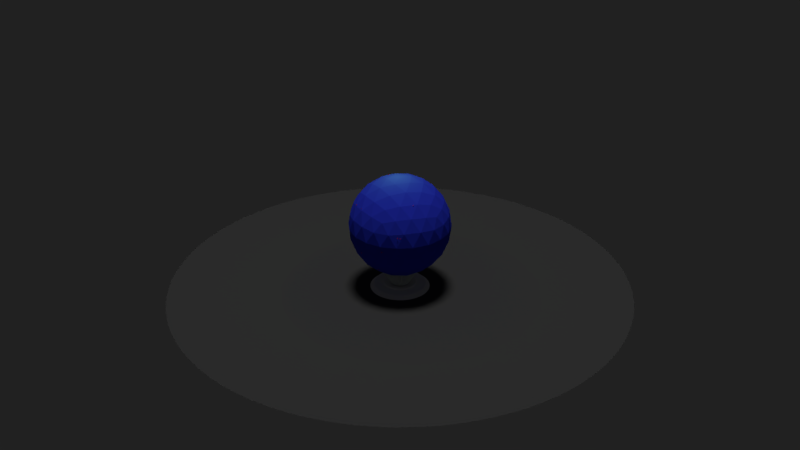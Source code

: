 # Source: 3d-Hologramm.blend  (saved by Blender 4.3.34; exported with 4.5.12 LTS)
import bpy
from mathutils import Matrix  # noqa: F401  (used for matrix-valued properties, if any)

bpy.ops.wm.read_factory_settings(use_empty=True)
scene = bpy.context.scene
scene.name = 'Scene'

# ---- collections
col_collection_1 = bpy.data.collections.new('Collection 1'); scene.collection.children.link(col_collection_1)

# ---- materials (node trees are filled in below, after node groups)
mat_material_006 = bpy.data.materials.new('Material.006')
mat_material_006.alpha_threshold = 0.0
mat_material_006.use_transparent_shadow = False
mat_material_006.diffuse_color = (0.0316, 0.05147, 0.8, 1.0)
mat_material_006.specular_color = (0.7633, 1.0, 0.1454)
mat_material_006.roughness = 0.5
mat_material_006.specular_intensity = 1.0
mat_material_003 = bpy.data.materials.new('Material.003')
mat_material_003.alpha_threshold = 0.0
mat_material_003.use_transparent_shadow = False
mat_material_003.diffuse_color = (0.06822, 0.06822, 0.06822, 1.0)
mat_material_003.roughness = 0.5
mat_drohn_1 = bpy.data.materials.new('Drohn_1')
mat_drohn_1.alpha_threshold = 0.0
mat_drohn_1.use_transparent_shadow = False
mat_drohn_1.roughness = 0.5
mat_material_001 = bpy.data.materials.new('Material.001')
mat_material_001.alpha_threshold = 0.0
mat_material_001.use_transparent_shadow = False
mat_material_001.diffuse_color = (0.1154, 0.8, 0.0, 1.0)
mat_material_001.roughness = 0.5
mat_material_002 = bpy.data.materials.new('Material.002')
mat_material_002.alpha_threshold = 0.0
mat_material_002.use_transparent_shadow = False
mat_material_002.diffuse_color = (0.6739, 0.8, 0.3894, 1.0)
mat_material_002.roughness = 0.5
mat_material_011 = bpy.data.materials.new('Material.011')
mat_material_011.alpha_threshold = 0.0
mat_material_011.use_transparent_shadow = False
mat_material_011.diffuse_color = (0.7478, 0.8, 0.7766, 1.0)
mat_material_011.roughness = 0.5
mat_material_011.specular_intensity = 1.0
mat_material_014 = bpy.data.materials.new('Material.014')
mat_material_014.alpha_threshold = 0.0
mat_material_014.use_transparent_shadow = False
mat_material_014.diffuse_color = (0.07297, 0.5678, 0.8, 1.0)
mat_material_014.roughness = 0.5
mat_red = bpy.data.materials.new('Red')
mat_red.alpha_threshold = 0.0
mat_red.use_transparent_shadow = False
mat_red.diffuse_color = (0.8, 0.01844, 0.0, 1.0)
mat_red.specular_color = (1.0, 0.01484, 0.0)
mat_red.roughness = 0.5

# ---- material node trees

# ---- world
world_world = bpy.data.worlds.new('World'); scene.world = world_world
world_world.color = (0.01549, 0.01549, 0.01549)
world_world.use_sun_shadow = False
world_world.sun_shadow_jitter_overblur = 0.0
world_world.cycles.sampling_method = 'MANUAL'

# ---- lights
light_hemi_001 = bpy.data.lights.new('Hemi.001', 'SUN')
light_hemi_001.transmission_factor = 0.0
light_hemi_001.angle = 0.1993
light_hemi_001.energy = 1.0
light_hemi_001.shadow_buffer_clip_start = 0.5
light_hemi_001.shadow_soft_size = 0.1
light_hemi_001.shadow_cascade_max_distance = 1000.0
light_spot = bpy.data.lights.new('Spot', 'SPOT')
light_spot.color = (0.4621, 1.0, 0.06848)
light_spot.transmission_factor = 0.0
light_spot.cutoff_distance = 47.0
light_spot.energy = 3000.0
light_spot.shadow_buffer_clip_start = 4.89
light_spot.shadow_soft_size = 0.02696
light_spot.shadow_maximum_resolution = 0.006
light_spot.use_absolute_resolution = True
light_spot.spot_size = 2.023
light_point = bpy.data.lights.new('Point', 'POINT')
light_point.color = (0.06622, 1.0, 0.0)
light_point.transmission_factor = 0.0
light_point.energy = 656.0
light_point.shadow_buffer_clip_start = 0.5
light_point.shadow_soft_size = 0.1
light_point.shadow_maximum_resolution = 0.006
light_point.use_absolute_resolution = True
light_point_009 = bpy.data.lights.new('Point.009', 'POINT')
light_point_009.transmission_factor = 0.0
light_point_009.energy = 100.0
light_point_009.shadow_buffer_clip_start = 0.5
light_point_009.shadow_soft_size = 0.1
light_point_009.shadow_maximum_resolution = 0.006
light_point_009.use_absolute_resolution = True

# ---- meshes
me_icosphere = bpy.data.meshes.new('Icosphere')
me_icosphere.from_pydata([(-1.14e-09, 3.409e-09, -1.066), (0.7716, -0.5606, -0.4769), (-0.2947, -0.9071, -0.4769), (-0.9538, 3.409e-09, -0.4769), (-0.2947, 0.9071, -0.4769), (0.7716, 0.5606, -0.4769), (0.2947, -0.9071, 0.4769), (-0.7716, -0.5606, 0.4769), (-0.7716, 0.5606, 0.4769), (0.2947, 0.9071, 0.4769), (0.9538, 3.409e-09, 0.4769), (-1.14e-09, 3.409e-09, 1.066), (-0.2483, -0.7641, -0.7011), (-0.1732, -0.5332, -0.9071), (-0.08275, -0.2547, -1.032), (0.2167, -0.1574, -1.032), (0.4535, -0.3295, -0.9071), (0.65, -0.4722, -0.7011), (0.5672, -0.7269, -0.5356), (0.2803, -0.8627, -0.5606), (-0.03161, -0.9215, -0.5356), (0.8666, 0.3148, -0.5356), (0.9071, 3.409e-09, -0.5606), (0.8666, -0.3148, -0.5356), (0.2167, 0.1574, -1.032), (0.4535, 0.3295, -0.9071), (0.65, 0.4722, -0.7011), (-0.8034, 3.409e-09, -0.7011), (-0.5606, 3.409e-09, -0.9071), (-0.2678, 3.409e-09, -1.032), (-0.5161, -0.7641, -0.5356), (-0.7338, -0.5332, -0.5606), (-0.8862, -0.2547, -0.5356), (-0.2483, 0.7641, -0.7011), (-0.1732, 0.5332, -0.9071), (-0.08275, 0.2547, -1.032), (-0.8862, 0.2547, -0.5356), (-0.7338, 0.5332, -0.5606), (-0.5161, 0.7641, -0.5356), (-0.03161, 0.9215, -0.5356), (0.2803, 0.8627, -0.5606), (0.5672, 0.7269, -0.5356), (1.02, -0.1574, 0.2678), (1.014, -0.3295, -1.818e-08), (0.9178, -0.4722, -0.2678), (0.9178, 0.4722, -0.2678), (1.014, 0.3295, 1.918e-08), (1.02, 0.1574, 0.2678), (0.1655, -1.019, 0.2678), (-1.14e-09, -1.066, -1.818e-08), (-0.1655, -1.019, -0.2678), (0.7327, -0.7269, -0.2678), (0.6268, -0.8627, 1.918e-08), (0.4649, -0.9215, 0.2678), (-0.9178, -0.4722, 0.2678), (-1.014, -0.3295, -1.818e-08), (-1.02, -0.1574, -0.2678), (-0.4649, -0.9215, -0.2678), (-0.6268, -0.8627, 1.918e-08), (-0.7327, -0.7269, 0.2678), (-0.7327, 0.7269, 0.2678), (-0.6268, 0.8627, -1.818e-08), (-0.4649, 0.9215, -0.2678), (-1.02, 0.1574, -0.2678), (-1.014, 0.3295, 1.918e-08), (-0.9178, 0.4722, 0.2678), (0.4649, 0.9215, 0.2678), (0.6268, 0.8627, -1.818e-08), (0.7327, 0.7269, -0.2678), (-0.1655, 1.019, -0.2678), (-1.14e-09, 1.066, 1.918e-08), (0.1655, 1.019, 0.2678), (0.8862, -0.2547, 0.5356), (0.7338, -0.5332, 0.5606), (0.5161, -0.7641, 0.5356), (0.03161, -0.9215, 0.5356), (-0.2803, -0.8627, 0.5606), (-0.5672, -0.7269, 0.5356), (-0.8666, -0.3148, 0.5356), (-0.9071, 3.409e-09, 0.5606), (-0.8666, 0.3148, 0.5356), (-0.5672, 0.7269, 0.5356), (-0.2803, 0.8627, 0.5606), (0.03161, 0.9215, 0.5356), (0.5161, 0.7641, 0.5356), (0.7338, 0.5332, 0.5606), (0.8862, 0.2547, 0.5356), (0.08275, -0.2547, 1.032), (0.1732, -0.5332, 0.9071), (0.2483, -0.7641, 0.7011), (0.8034, 3.409e-09, 0.7011), (0.5606, 3.409e-09, 0.9071), (0.2678, 3.409e-09, 1.032), (-0.2167, -0.1574, 1.032), (-0.4535, -0.3295, 0.9071), (-0.65, -0.4722, 0.7011), (-0.2167, 0.1574, 1.032), (-0.4535, 0.3295, 0.9071), (-0.65, 0.4722, 0.7011), (0.08275, 0.2547, 1.032), (0.1732, 0.5332, 0.9071), (0.2483, 0.7641, 0.7011), (0.3858, 0.2803, 0.9538), (0.6805, 0.2803, 0.7716), (0.4769, 0.5606, 0.7716), (-0.1474, 0.4535, 0.9538), (-0.05629, 0.7338, 0.7716), (-0.3858, 0.6268, 0.7716), (-0.4769, 3.409e-09, 0.9538), (-0.7153, 0.1732, 0.7716), (-0.7153, -0.1732, 0.7716), (-0.1474, -0.4535, 0.9538), (-0.3858, -0.6268, 0.7716), (-0.05629, -0.7338, 0.7716), (0.3858, -0.2803, 0.9538), (0.4769, -0.5606, 0.7716), (0.6805, -0.2803, 0.7716), (0.919, 0.4535, 0.2947), (0.8627, 0.6268, 4.988e-10), (0.7153, 0.7338, 0.2947), (-0.1474, 1.014, 0.2947), (-0.3295, 1.014, -5.241e-07), (-0.4769, 0.9071, 0.2947), (-1.01, 0.1732, 0.2947), (-1.066, -3.813e-07, 6.65e-07), (-1.01, -0.1732, 0.2947), (-0.4769, -0.9071, 0.2947), (-0.3295, -1.014, -8.389e-07), (-0.1474, -1.014, 0.2947), (0.7153, -0.7338, 0.2947), (0.8627, -0.6268, -2.028e-06), (0.919, -0.4535, 0.2947), (0.3295, 1.014, 4.988e-10), (0.4769, 0.9071, -0.2947), (0.1474, 1.014, -0.2947), (-0.8627, 0.6268, 4.988e-10), (-0.7153, 0.7338, -0.2947), (-0.919, 0.4535, -0.2947), (-0.8627, -0.6268, 4.989e-10), (-0.919, -0.4535, -0.2947), (-0.7153, -0.7338, -0.2947), (0.3295, -1.014, 4.989e-10), (0.1474, -1.014, -0.2947), (0.4769, -0.9071, -0.2947), (1.066, 3.409e-09, 4.988e-10), (1.01, -0.1732, -0.2947), (1.01, 0.1732, -0.2947), (0.3858, 0.6268, -0.7716), (0.1474, 0.4535, -0.9538), (0.05629, 0.7338, -0.7716), (-0.4769, 0.5606, -0.7716), (-0.3858, 0.2803, -0.9538), (-0.6805, 0.2803, -0.7716), (-0.6805, -0.2803, -0.7716), (-0.3858, -0.2803, -0.9538), (-0.4769, -0.5606, -0.7716), (0.7153, 0.1732, -0.7716), (0.7153, -0.1732, -0.7716), (0.4769, -7.835e-07, -0.9538), (0.05629, -0.7338, -0.7716), (0.1474, -0.4535, -0.9538), (0.3858, -0.6268, -0.7716)], [], [(0, 14, 15), (1, 23, 17), (0, 29, 14), (0, 35, 29), (0, 24, 35), (1, 44, 23), (2, 50, 20), (3, 56, 32), (4, 62, 38), (5, 68, 41), (1, 51, 44), (2, 57, 50), (3, 63, 56), (4, 69, 62), (5, 45, 68), (6, 89, 74), (7, 95, 77), (8, 98, 80), (9, 101, 83), (10, 90, 86), (92, 11, 99), (91, 92, 102), (90, 91, 103), (92, 99, 102), (102, 99, 100), (91, 102, 103), (103, 102, 104), (102, 100, 104), (104, 100, 101), (90, 103, 86), (86, 103, 85), (103, 104, 85), (85, 104, 84), (104, 101, 84), (84, 101, 9), (99, 11, 96), (100, 99, 105), (101, 100, 106), (99, 96, 105), (105, 96, 97), (100, 105, 106), (106, 105, 107), (105, 97, 107), (107, 97, 98), (101, 106, 83), (83, 106, 82), (106, 107, 82), (82, 107, 81), (107, 98, 81), (81, 98, 8), (96, 11, 93), (97, 96, 108), (98, 97, 109), (96, 93, 108), (108, 93, 94), (97, 108, 109), (109, 108, 110), (108, 94, 110), (110, 94, 95), (98, 109, 80), (80, 109, 79), (109, 110, 79), (79, 110, 78), (110, 95, 78), (78, 95, 7), (93, 11, 87), (94, 93, 111), (95, 94, 112), (93, 87, 111), (111, 87, 88), (94, 111, 112), (112, 111, 113), (111, 88, 113), (113, 88, 89), (95, 112, 77), (77, 112, 76), (112, 113, 76), (76, 113, 75), (113, 89, 75), (75, 89, 6), (87, 11, 92), (88, 87, 114), (89, 88, 115), (87, 92, 114), (114, 92, 91), (88, 114, 115), (115, 114, 116), (114, 91, 116), (116, 91, 90), (89, 115, 74), (74, 115, 73), (115, 116, 73), (73, 116, 72), (116, 90, 72), (72, 90, 10), (47, 10, 86), (46, 47, 117), (45, 46, 118), (47, 86, 117), (117, 86, 85), (46, 117, 118), (118, 117, 119), (117, 85, 119), (119, 85, 84), (45, 118, 68), (68, 118, 67), (118, 119, 67), (67, 119, 66), (119, 84, 66), (66, 84, 9), (71, 9, 83), (70, 71, 120), (69, 70, 121), (71, 83, 120), (120, 83, 82), (70, 120, 121), (121, 120, 122), (120, 82, 122), (122, 82, 81), (69, 121, 62), (62, 121, 61), (121, 122, 61), (61, 122, 60), (122, 81, 60), (60, 81, 8), (65, 8, 80), (64, 65, 123), (63, 64, 124), (65, 80, 123), (123, 80, 79), (64, 123, 124), (124, 123, 125), (123, 79, 125), (125, 79, 78), (63, 124, 56), (56, 124, 55), (124, 125, 55), (55, 125, 54), (125, 78, 54), (54, 78, 7), (59, 7, 77), (58, 59, 126), (57, 58, 127), (59, 77, 126), (126, 77, 76), (58, 126, 127), (127, 126, 128), (126, 76, 128), (128, 76, 75), (57, 127, 50), (50, 127, 49), (127, 128, 49), (49, 128, 48), (128, 75, 48), (48, 75, 6), (53, 6, 74), (52, 53, 129), (51, 52, 130), (53, 74, 129), (129, 74, 73), (52, 129, 130), (130, 129, 131), (129, 73, 131), (131, 73, 72), (51, 130, 44), (44, 130, 43), (130, 131, 43), (43, 131, 42), (131, 72, 42), (42, 72, 10), (66, 9, 71), (67, 66, 132), (68, 67, 133), (66, 71, 132), (132, 71, 70), (67, 132, 133), (133, 132, 134), (132, 70, 134), (134, 70, 69), (68, 133, 41), (41, 133, 40), (133, 134, 40), (40, 134, 39), (134, 69, 39), (39, 69, 4), (60, 8, 65), (61, 60, 135), (62, 61, 136), (60, 65, 135), (135, 65, 64), (61, 135, 136), (136, 135, 137), (135, 64, 137), (137, 64, 63), (62, 136, 38), (38, 136, 37), (136, 137, 37), (37, 137, 36), (137, 63, 36), (36, 63, 3), (54, 7, 59), (55, 54, 138), (56, 55, 139), (54, 59, 138), (138, 59, 58), (55, 138, 139), (139, 138, 140), (138, 58, 140), (140, 58, 57), (56, 139, 32), (32, 139, 31), (139, 140, 31), (31, 140, 30), (140, 57, 30), (30, 57, 2), (48, 6, 53), (49, 48, 141), (50, 49, 142), (48, 53, 141), (141, 53, 52), (49, 141, 142), (142, 141, 143), (141, 52, 143), (143, 52, 51), (50, 142, 20), (20, 142, 19), (142, 143, 19), (19, 143, 18), (143, 51, 18), (18, 51, 1), (42, 10, 47), (43, 42, 144), (44, 43, 145), (42, 47, 144), (144, 47, 46), (43, 144, 145), (145, 144, 146), (144, 46, 146), (146, 46, 45), (44, 145, 23), (23, 145, 22), (145, 146, 22), (22, 146, 21), (146, 45, 21), (21, 45, 5), (26, 5, 41), (25, 26, 147), (24, 25, 148), (26, 41, 147), (147, 41, 40), (25, 147, 148), (148, 147, 149), (147, 40, 149), (149, 40, 39), (24, 148, 35), (35, 148, 34), (148, 149, 34), (34, 149, 33), (149, 39, 33), (33, 39, 4), (33, 4, 38), (34, 33, 150), (35, 34, 151), (33, 38, 150), (150, 38, 37), (34, 150, 151), (151, 150, 152), (150, 37, 152), (152, 37, 36), (35, 151, 29), (29, 151, 28), (151, 152, 28), (28, 152, 27), (152, 36, 27), (27, 36, 3), (27, 3, 32), (28, 27, 153), (29, 28, 154), (27, 32, 153), (153, 32, 31), (28, 153, 154), (154, 153, 155), (153, 31, 155), (155, 31, 30), (29, 154, 14), (14, 154, 13), (154, 155, 13), (13, 155, 12), (155, 30, 12), (12, 30, 2), (21, 5, 26), (22, 21, 156), (23, 22, 157), (21, 26, 156), (156, 26, 25), (22, 156, 157), (157, 156, 158), (156, 25, 158), (158, 25, 24), (23, 157, 17), (17, 157, 16), (157, 158, 16), (16, 158, 15), (158, 24, 15), (15, 24, 0), (12, 2, 20), (13, 12, 159), (14, 13, 160), (12, 20, 159), (159, 20, 19), (13, 159, 160), (160, 159, 161), (159, 19, 161), (161, 19, 18), (14, 160, 15), (15, 160, 16), (160, 161, 16), (16, 161, 17), (161, 18, 17), (17, 18, 1)])
me_icosphere.materials.append(mat_material_006)
me_icosphere.use_remesh_preserve_volume = False
me_icosphere.use_remesh_preserve_attributes = False
me_icosphere.use_mirror_vertex_groups = False
me_icosphere.update()
me_plane = bpy.data.meshes.new('Plane')
me_plane.from_pydata([(4.734e-05, 64.6, 0.0), (-3.17, 64.52, 0.0), (-6.332, 64.29, 0.0), (-9.479, 63.9, 0.0), (-12.6, 63.36, 0.0), (-15.7, 62.66, 0.0), (-18.75, 61.82, 0.0), (-21.76, 60.82, 0.0), (-24.72, 59.68, 0.0), (-27.62, 58.4, 0.0), (-30.45, 56.97, 0.0), (-33.21, 55.41, 0.0), (-35.89, 53.71, 0.0), (-38.48, 51.89, 0.0), (-40.98, 49.94, 0.0), (-43.38, 47.87, 0.0), (-45.68, 45.68, 0.0), (-47.87, 43.38, 0.0), (-49.94, 40.98, 0.0), (-51.89, 38.48, 0.0), (-53.71, 35.89, 0.0), (-55.41, 33.21, 0.0), (-56.97, 30.45, 0.0), (-58.4, 27.62, 0.0), (-59.68, 24.72, 0.0), (-60.82, 21.76, 0.0), (-61.82, 18.75, 0.0), (-62.66, 15.7, 0.0), (-63.36, 12.6, 0.0), (-63.9, 9.479, 0.0), (-64.29, 6.332, 0.0), (-64.52, 3.17, 0.0), (-64.6, 4.614e-07, 0.0), (-64.52, -3.17, 0.0), (-64.29, -6.332, 0.0), (-63.9, -9.479, 0.0), (-63.36, -12.6, 0.0), (-62.66, -15.7, 0.0), (-61.82, -18.75, 0.0), (-60.82, -21.76, 0.0), (-59.68, -24.72, 0.0), (-58.4, -27.62, 0.0), (-56.97, -30.45, 0.0), (-55.41, -33.21, 0.0), (-53.71, -35.89, 0.0), (-51.89, -38.48, 0.0), (-49.94, -40.98, 0.0), (-47.87, -43.38, 0.0), (-45.68, -45.68, 0.0), (-43.38, -47.87, 0.0), (-40.98, -49.94, 0.0), (-38.48, -51.89, 0.0), (-35.89, -53.71, 0.0), (-33.21, -55.41, 0.0), (-30.45, -56.97, 0.0), (-27.62, -58.4, 0.0), (-24.72, -59.68, 0.0), (-21.76, -60.82, 0.0), (-18.75, -61.82, 0.0), (-15.7, -62.66, 0.0), (-12.6, -63.36, 0.0), (-9.479, -63.9, 0.0), (-6.332, -64.29, 0.0), (-3.17, -64.52, 0.0), (-7.023e-05, -64.6, 0.0), (3.17, -64.52, 0.0), (6.332, -64.29, 0.0), (9.479, -63.9, 0.0), (12.6, -63.36, 0.0), (15.7, -62.66, 0.0), (18.75, -61.82, 0.0), (21.76, -60.82, 0.0), (24.72, -59.68, 0.0), (27.62, -58.4, 0.0), (30.45, -56.97, 0.0), (33.21, -55.41, 0.0), (35.89, -53.71, 0.0), (38.48, -51.89, 0.0), (40.98, -49.94, 0.0), (43.38, -47.87, 0.0), (45.68, -45.68, 0.0), (47.87, -43.38, 0.0), (49.94, -40.98, 0.0), (51.89, -38.48, 0.0), (53.71, -35.89, 0.0), (55.41, -33.21, 0.0), (56.97, -30.45, 0.0), (58.4, -27.62, 0.0), (59.68, -24.72, 0.0), (60.82, -21.76, 0.0), (61.82, -18.75, 0.0), (62.66, -15.7, 0.0), (63.36, -12.6, 0.0), (63.9, -9.479, 0.0), (64.29, -6.332, 0.0), (64.52, -3.17, 0.0), (64.6, -6.525e-05, 0.0), (64.52, 3.17, 0.0), (64.29, 6.332, 0.0), (63.9, 9.479, 0.0), (63.36, 12.6, 0.0), (62.66, 15.7, 0.0), (61.82, 18.75, 0.0), (60.82, 21.76, 0.0), (59.68, 24.72, 0.0), (58.4, 27.62, 0.0), (56.97, 30.45, 0.0), (55.41, 33.21, 0.0), (53.71, 35.89, 0.0), (51.89, 38.48, 0.0), (49.94, 40.98, 0.0), (47.87, 43.38, 0.0), (45.68, 45.68, 0.0), (43.38, 47.87, 0.0), (40.98, 49.94, 0.0), (38.48, 51.89, 0.0), (35.89, 53.71, 0.0), (33.21, 55.41, 0.0), (30.45, 56.97, 0.0), (27.62, 58.4, 0.0), (24.72, 59.68, 0.0), (21.76, 60.82, 0.0), (18.75, 61.82, 0.0), (15.7, 62.66, 0.0), (12.6, 63.36, 0.0), (9.479, 63.9, 0.0), (6.332, 64.29, 0.0), (3.17, 64.52, 0.0), (-5.346e-06, -3.546e-06, 0.0)], [], [(66, 67, 128), (15, 16, 128), (118, 119, 128), (67, 68, 128), (16, 17, 128), (119, 120, 128), (68, 69, 128), (17, 18, 128), (120, 121, 128), (69, 70, 128), (18, 19, 128), (121, 122, 128), (70, 71, 128), (19, 20, 128), (122, 123, 128), (71, 72, 128), (20, 21, 128), (123, 124, 128), (72, 73, 128), (21, 22, 128), (124, 125, 128), (73, 74, 128), (22, 23, 128), (125, 126, 128), (74, 75, 128), (23, 24, 128), (126, 127, 128), (75, 76, 128), (24, 25, 128), (127, 0, 128), (76, 77, 128), (25, 26, 128), (77, 78, 128), (26, 27, 128), (78, 79, 128), (27, 28, 128), (79, 80, 128), (28, 29, 128), (80, 81, 128), (29, 30, 128), (81, 82, 128), (30, 31, 128), (82, 83, 128), (31, 32, 128), (83, 84, 128), (32, 33, 128), (84, 85, 128), (33, 34, 128), (85, 86, 128), (34, 35, 128), (86, 87, 128), (35, 36, 128), (87, 88, 128), (36, 37, 128), (88, 89, 128), (37, 38, 128), (89, 90, 128), (38, 39, 128), (90, 91, 128), (39, 40, 128), (91, 92, 128), (40, 41, 128), (92, 93, 128), (41, 42, 128), (93, 94, 128), (42, 43, 128), (94, 95, 128), (43, 44, 128), (95, 96, 128), (44, 45, 128), (96, 97, 128), (45, 46, 128), (97, 98, 128), (46, 47, 128), (98, 99, 128), (47, 48, 128), (99, 100, 128), (48, 49, 128), (100, 101, 128), (49, 50, 128), (101, 102, 128), (50, 51, 128), (102, 103, 128), (51, 52, 128), (0, 1, 128), (103, 104, 128), (52, 53, 128), (1, 2, 128), (104, 105, 128), (53, 54, 128), (2, 3, 128), (105, 106, 128), (54, 55, 128), (3, 4, 128), (106, 107, 128), (55, 56, 128), (4, 5, 128), (107, 108, 128), (56, 57, 128), (5, 6, 128), (108, 109, 128), (57, 58, 128), (6, 7, 128), (109, 110, 128), (58, 59, 128), (7, 8, 128), (110, 111, 128), (59, 60, 128), (8, 9, 128), (111, 112, 128), (60, 61, 128), (9, 10, 128), (112, 113, 128), (61, 62, 128), (10, 11, 128), (113, 114, 128), (62, 63, 128), (11, 12, 128), (114, 115, 128), (63, 64, 128), (12, 13, 128), (115, 116, 128), (64, 65, 128), (13, 14, 128), (116, 117, 128), (65, 66, 128), (14, 15, 128), (117, 118, 128)])
me_plane.materials.append(mat_material_003)
me_plane.use_remesh_preserve_volume = False
me_plane.use_remesh_preserve_attributes = False
me_plane.use_mirror_vertex_groups = False
me_plane.update()
me_circle_024 = bpy.data.meshes.new('Circle.024')
me_circle_024.from_pydata([(-4.723e-08, 8.407, 0.02541), (-2.176, 8.121, 0.02541), (-4.203, 7.281, 0.02541), (-5.945, 5.945, 0.02541), (-7.281, 4.203, 0.02541), (-8.121, 2.176, 0.02541), (-8.407, 1.542e-06, 0.02541), (-8.121, -2.176, 0.02541), (-7.281, -4.203, 0.02541), (-5.945, -5.945, 0.02541), (-4.203, -7.281, 0.02541), (-2.176, -8.121, 0.02541), (-3.321e-06, -8.407, 0.02541), (2.176, -8.121, 0.02541), (4.203, -7.281, 0.02541), (5.945, -5.945, 0.02541), (7.281, -4.203, 0.02541), (8.121, -2.176, 0.02541), (8.407, -3.002e-06, 0.02541), (8.121, 2.176, 0.02541), (7.281, 4.203, 0.02541), (5.945, 5.945, 0.02541), (4.203, 7.281, 0.02541), (2.176, 8.121, 0.02541), (-1.403e-07, 7.317, 0.9622), (-1.894, 7.067, 0.9622), (-3.658, 6.336, 0.9622), (-5.174, 5.174, 0.9622), (-6.336, 3.658, 0.9622), (-7.067, 1.894, 0.9622), (-7.317, 1.29e-06, 0.9622), (-7.067, -1.894, 0.9622), (-6.336, -3.658, 0.9622), (-5.174, -5.174, 0.9622), (-3.658, -6.336, 0.9622), (-1.894, -7.067, 0.9622), (-2.99e-06, -7.317, 0.9622), (1.894, -7.067, 0.9622), (3.658, -6.336, 0.9622), (5.174, -5.174, 0.9622), (6.336, -3.658, 0.9622), (7.067, -1.894, 0.9622), (7.317, -2.664e-06, 0.9622), (7.067, 1.894, 0.9622), (6.336, 3.658, 0.9622), (5.174, 5.174, 0.9622), (3.658, 6.336, 0.9622), (1.894, 7.067, 0.9622), (-1.334e-07, 4.199, 0.9622), (-1.087, 4.056, 0.9622), (-2.099, 3.636, 0.9622), (-2.969, 2.969, 0.9622), (-3.636, 2.099, 0.9622), (-4.056, 1.087, 0.9622), (-4.199, 7.15e-07, 0.9622), (-4.056, -1.087, 0.9622), (-3.636, -2.099, 0.9622), (-2.969, -2.969, 0.9622), (-2.099, -3.636, 0.9622), (-1.087, -4.056, 0.9622), (-1.769e-06, -4.199, 0.9622), (1.087, -4.056, 0.9622), (2.099, -3.636, 0.9622), (2.969, -2.969, 0.9622), (3.636, -2.099, 0.9622), (4.056, -1.087, 0.9622), (4.199, -1.554e-06, 0.9622), (4.056, 1.087, 0.9622), (3.636, 2.099, 0.9622), (2.969, 2.969, 0.9622), (2.099, 3.636, 0.9622), (1.087, 4.056, 0.9622), (-9.691e-08, 4.854, 1.5), (-1.256, 4.689, 1.5), (-2.427, 4.204, 1.5), (-3.432, 3.432, 1.5), (-4.204, 2.427, 1.5), (-4.689, 1.256, 1.5), (-4.854, 8.358e-07, 1.5), (-4.689, -1.256, 1.5), (-4.204, -2.427, 1.5), (-3.432, -3.432, 1.5), (-2.427, -4.204, 1.5), (-1.256, -4.689, 1.5), (-1.987e-06, -4.854, 1.5), (1.256, -4.689, 1.5), (2.427, -4.204, 1.5), (3.432, -3.432, 1.5), (4.204, -2.427, 1.5), (4.689, -1.256, 1.5), (4.854, -1.787e-06, 1.5), (4.689, 1.256, 1.5), (4.204, 2.427, 1.5), (3.432, 3.432, 1.5), (2.427, 4.204, 1.5), (1.256, 4.689, 1.5), (-1.457e-07, 4.283, 1.5), (-1.108, 4.137, 1.5), (-2.141, 3.709, 1.5), (-3.028, 3.028, 1.5), (-3.709, 2.141, 1.5), (-4.137, 1.108, 1.5), (-4.283, 7.141e-07, 1.5), (-4.137, -1.108, 1.5), (-3.709, -2.141, 1.5), (-3.028, -3.028, 1.5), (-2.141, -3.709, 1.5), (-1.108, -4.137, 1.5), (-1.813e-06, -4.283, 1.5), (1.108, -4.137, 1.5), (2.141, -3.709, 1.5), (3.028, -3.028, 1.5), (3.709, -2.141, 1.5), (4.137, -1.108, 1.5), (4.283, -1.6e-06, 1.5), (4.137, 1.108, 1.5), (3.709, 2.141, 1.5), (3.028, 3.028, 1.5), (2.141, 3.709, 1.5), (1.108, 4.137, 1.5), (-2.177e-07, 2.634, 1.01), (-0.6818, 2.545, 1.01), (-1.317, 2.281, 1.01), (-1.863, 1.863, 1.01), (-2.281, 1.317, 1.01), (-2.545, 0.6818, 1.01), (-2.634, 3.322e-07, 1.01), (-2.545, -0.6818, 1.01), (-2.281, -1.317, 1.01), (-1.863, -1.863, 1.01), (-1.317, -2.281, 1.01), (-0.6818, -2.545, 1.01), (-1.244e-06, -2.634, 1.01), (0.6818, -2.545, 1.01), (1.317, -2.281, 1.01), (1.863, -1.863, 1.01), (2.281, -1.317, 1.01), (2.545, -0.6818, 1.01), (2.634, -1.091e-06, 1.01), (2.545, 0.6818, 1.01), (2.281, 1.317, 1.01), (1.863, 1.863, 1.01), (1.317, 2.281, 1.01), (0.6818, 2.545, 1.01), (2.384e-07, 2.384e-07, 1.01), (-3.745, 6.487, 0.8124), (-5.297, 5.297, 0.8124), (7.236, -1.939, 0.8124), (7.491, -2.718e-06, 0.8124), (-3.745, -6.487, 0.8124), (-1.939, -7.236, 0.8124), (-6.487, 3.745, 0.8124), (7.236, 1.939, 0.8124), (-3.043e-06, -7.491, 0.8124), (-7.236, 1.939, 0.8124), (6.487, 3.745, 0.8124), (1.939, -7.236, 0.8124), (-7.491, 1.33e-06, 0.8124), (5.297, 5.297, 0.8124), (3.745, -6.487, 0.8124), (-7.236, -1.939, 0.8124), (3.745, 6.487, 0.8124), (5.297, -5.297, 0.8124), (-6.487, -3.745, 0.8124), (1.939, 7.236, 0.8124), (-1.254e-07, 7.491, 0.8124), (-1.939, 7.236, 0.8124), (6.487, -3.745, 0.8124), (-5.297, -5.297, 0.8124), (-1.397e-07, 7.032, 0.9622), (-1.82, 6.793, 0.9622), (4.973, -4.973, 0.9622), (6.09, -3.516, 0.9622), (-6.09, -3.516, 0.9622), (-4.973, -4.973, 0.9622), (1.82, 6.793, 0.9622), (-3.516, 6.09, 0.9622), (6.793, -1.82, 0.9622), (-3.516, -6.09, 0.9622), (-4.973, 4.973, 0.9622), (7.032, -2.563e-06, 0.9622), (-1.82, -6.793, 0.9622), (-6.09, 3.516, 0.9622), (6.793, 1.82, 0.9622), (-2.878e-06, -7.032, 0.9622), (-6.793, 1.82, 0.9622), (6.09, 3.516, 0.9622), (1.82, -6.793, 0.9622), (-7.032, 1.238e-06, 0.9622), (4.973, 4.973, 0.9622), (3.516, -6.09, 0.9622), (-6.793, -1.82, 0.9622), (3.516, 6.09, 0.9622)], [], [(145, 146, 27, 26), (147, 148, 42, 41), (149, 150, 35, 34), (146, 151, 28, 27), (148, 152, 43, 42), (150, 153, 36, 35), (151, 154, 29, 28), (152, 155, 44, 43), (153, 156, 37, 36), (154, 157, 30, 29), (155, 158, 45, 44), (156, 159, 38, 37), (157, 160, 31, 30), (158, 161, 46, 45), (159, 162, 39, 38), (160, 163, 32, 31), (161, 164, 47, 46), (165, 166, 25, 24), (162, 167, 40, 39), (163, 168, 33, 32), (164, 165, 24, 47), (166, 145, 26, 25), (167, 147, 41, 40), (168, 149, 34, 33), (169, 170, 49, 48), (171, 172, 64, 63), (173, 174, 57, 56), (175, 169, 48, 71), (170, 176, 50, 49), (172, 177, 65, 64), (174, 178, 58, 57), (176, 179, 51, 50), (177, 180, 66, 65), (178, 181, 59, 58), (179, 182, 52, 51), (180, 183, 67, 66), (181, 184, 60, 59), (182, 185, 53, 52), (183, 186, 68, 67), (184, 187, 61, 60), (185, 188, 54, 53), (186, 189, 69, 68), (187, 190, 62, 61), (188, 191, 55, 54), (189, 192, 70, 69), (190, 171, 63, 62), (191, 173, 56, 55), (192, 175, 71, 70), (52, 53, 77, 76), (67, 68, 92, 91), (60, 61, 85, 84), (53, 54, 78, 77), (68, 69, 93, 92), (61, 62, 86, 85), (54, 55, 79, 78), (69, 70, 94, 93), (62, 63, 87, 86), (55, 56, 80, 79), (70, 71, 95, 94), (48, 49, 73, 72), (63, 64, 88, 87), (56, 57, 81, 80), (71, 48, 72, 95), (49, 50, 74, 73), (64, 65, 89, 88), (57, 58, 82, 81), (50, 51, 75, 74), (65, 66, 90, 89), (58, 59, 83, 82), (51, 52, 76, 75), (66, 67, 91, 90), (59, 60, 84, 83), (87, 88, 112, 111), (80, 81, 105, 104), (95, 72, 96, 119), (73, 74, 98, 97), (88, 89, 113, 112), (81, 82, 106, 105), (74, 75, 99, 98), (89, 90, 114, 113), (82, 83, 107, 106), (75, 76, 100, 99), (90, 91, 115, 114), (83, 84, 108, 107), (76, 77, 101, 100), (91, 92, 116, 115), (84, 85, 109, 108), (77, 78, 102, 101), (92, 93, 117, 116), (85, 86, 110, 109), (78, 79, 103, 102), (93, 94, 118, 117), (86, 87, 111, 110), (79, 80, 104, 103), (94, 95, 119, 118), (72, 73, 97, 96), (100, 101, 125, 124), (115, 116, 140, 139), (108, 109, 133, 132), (101, 102, 126, 125), (116, 117, 141, 140), (109, 110, 134, 133), (102, 103, 127, 126), (117, 118, 142, 141), (110, 111, 135, 134), (103, 104, 128, 127), (118, 119, 143, 142), (96, 97, 121, 120), (111, 112, 136, 135), (104, 105, 129, 128), (119, 96, 120, 143), (97, 98, 122, 121), (112, 113, 137, 136), (105, 106, 130, 129), (98, 99, 123, 122), (113, 114, 138, 137), (106, 107, 131, 130), (99, 100, 124, 123), (114, 115, 139, 138), (107, 108, 132, 131), (123, 124, 144), (138, 139, 144), (131, 132, 144), (124, 125, 144), (139, 140, 144), (132, 133, 144), (125, 126, 144), (140, 141, 144), (133, 134, 144), (126, 127, 144), (141, 142, 144), (134, 135, 144), (127, 128, 144), (142, 143, 144), (120, 121, 144), (135, 136, 144), (128, 129, 144), (143, 120, 144), (121, 122, 144), (136, 137, 144), (129, 130, 144), (122, 123, 144), (137, 138, 144), (130, 131, 144), (46, 47, 175, 192), (31, 32, 173, 191), (38, 39, 171, 190), (45, 46, 192, 189), (30, 31, 191, 188), (37, 38, 190, 187), (44, 45, 189, 186), (29, 30, 188, 185), (36, 37, 187, 184), (43, 44, 186, 183), (28, 29, 185, 182), (35, 36, 184, 181), (42, 43, 183, 180), (27, 28, 182, 179), (34, 35, 181, 178), (41, 42, 180, 177), (26, 27, 179, 176), (33, 34, 178, 174), (40, 41, 177, 172), (25, 26, 176, 170), (47, 24, 169, 175), (32, 33, 174, 173), (39, 40, 172, 171), (24, 25, 170, 169), (9, 10, 149, 168), (16, 17, 147, 167), (1, 2, 145, 166), (23, 0, 165, 164), (8, 9, 168, 163), (15, 16, 167, 162), (0, 1, 166, 165), (22, 23, 164, 161), (7, 8, 163, 160), (14, 15, 162, 159), (21, 22, 161, 158), (6, 7, 160, 157), (13, 14, 159, 156), (20, 21, 158, 155), (5, 6, 157, 154), (12, 13, 156, 153), (19, 20, 155, 152), (4, 5, 154, 151), (11, 12, 153, 150), (18, 19, 152, 148), (3, 4, 151, 146), (10, 11, 150, 149), (17, 18, 148, 147), (2, 3, 146, 145)])
me_circle_024.polygons.foreach_set('use_smooth', [True] * 192)
_k = set([(24, 25), (24, 47), (25, 26), (26, 27), (27, 28), (28, 29), (29, 30), (30, 31), (31, 32), (32, 33), (33, 34), (34, 35), (35, 36), (36, 37), (37, 38), (38, 39), (39, 40), (40, 41), (41, 42), (42, 43), (43, 44), (44, 45), (45, 46), (46, 47), (48, 49), (48, 71), (49, 50), (50, 51), (51, 52), (52, 53), (53, 54), (54, 55), (55, 56), (56, 57), (57, 58), (58, 59), (59, 60), (60, 61), (61, 62), (62, 63), (63, 64), (64, 65), (65, 66), (66, 67), (67, 68), (68, 69), (69, 70), (70, 71), (72, 73), (72, 95), (73, 74), (74, 75), (75, 76), (76, 77), (77, 78), (78, 79), (79, 80), (80, 81), (81, 82), (82, 83), (83, 84), (84, 85), (85, 86), (86, 87), (87, 88), (88, 89), (89, 90), (90, 91), (91, 92), (92, 93), (93, 94), (94, 95), (96, 97), (96, 119), (97, 98), (98, 99), (99, 100), (100, 101), (101, 102), (102, 103), (103, 104), (104, 105), (105, 106), (106, 107), (107, 108), (108, 109), (109, 110), (110, 111), (111, 112), (112, 113), (113, 114), (114, 115), (115, 116), (116, 117), (117, 118), (118, 119)])
me_circle_024.attributes.new('sharp_edge', 'BOOLEAN', 'EDGE').data.foreach_set('value', [ (min(e.vertices), max(e.vertices)) in _k for e in me_circle_024.edges])
me_circle_024.materials.append(mat_drohn_1)
me_circle_024.use_remesh_preserve_volume = False
me_circle_024.use_remesh_preserve_attributes = False
me_circle_024.use_mirror_vertex_groups = False
me_circle_024.update()
me_cube_001 = bpy.data.meshes.new('Cube.001')
me_cube_001.from_pydata([(-3.674, -1.195, -1.336), (-3.674, -1.195, 1.336), (-3.674, 1.325, -1.336), (-3.674, 1.325, 1.336), (3.674, -1.195, -1.336), (3.674, -1.195, 1.336), (3.674, 1.325, -1.336), (3.674, 1.325, 1.336), (-9.108, -1.195, -1.336), (-9.108, -1.195, 1.336), (-9.108, 1.325, 1.336), (-9.108, 1.325, -1.336), (9.826, 1.325, 1.336), (9.826, 1.325, -1.336), (9.826, -1.195, 1.336), (9.826, -1.195, -1.336), (-1.2, 2.041, 0.5297), (1.2, 2.041, 0.5297), (1.2, 2.041, -0.5297), (-1.2, 2.041, -0.5297), (1.2, -2.041, 0.5297), (-1.2, -2.041, 0.5297), (-1.2, -2.041, -0.5297), (1.2, -2.041, -0.5297), (2.089, 0.6435, 0.564), (-2.089, 0.6435, -0.564), (-2.089, -0.6435, 0.564), (2.089, -0.6435, -0.564), (-2.089, 0.6435, 0.564), (2.089, 0.6435, -0.564), (2.089, -0.6435, 0.564), (-2.089, -0.6435, -0.564), (-2.928, 0.9022, 1.468), (-1.682, 2.861, 1.379), (1.682, 2.861, 1.379), (2.928, 0.9022, -1.468), (1.682, 2.861, -1.379), (-1.682, 2.861, -1.379), (2.928, -0.9022, 1.468), (1.682, -2.861, 1.379), (-1.682, -2.861, 1.379), (-2.928, -0.9022, -1.468), (-1.682, -2.861, -1.379), (1.682, -2.861, -1.379), (2.928, 0.9022, 1.468), (-2.928, 0.9022, -1.468), (-2.928, -0.9022, 1.468), (2.928, -0.9022, -1.468), (-1.945, 0.5991, 3.772), (-1.117, 1.9, 3.772), (1.117, 1.9, 3.772), (1.945, 0.5991, -3.772), (1.117, 1.9, -3.772), (-1.117, 1.9, -3.772), (1.945, -0.5991, 3.772), (1.117, -1.9, 3.772), (-1.117, -1.9, 3.772), (-1.945, -0.5991, -3.772), (-1.117, -1.9, -3.772), (1.117, -1.9, -3.772), (1.945, 0.5991, 3.772), (-1.945, 0.5991, -3.772), (-1.945, -0.5991, 3.772), (1.945, -0.5991, -3.772), (-2.753, -1.195, 3.574), (-2.753, 1.325, 3.574), (-2.753, 1.325, -3.574), (-2.753, -1.195, -3.574), (2.839, 1.325, 3.574), (2.839, -1.195, 3.574), (2.839, -1.195, -3.574), (2.839, 1.325, -3.574), (-6.89, -1.195, 3.574), (-6.89, 1.325, 3.574), (-6.89, 1.325, -3.574), (-6.89, -1.195, -3.574), (7.522, 1.325, 3.574), (7.522, -1.195, 3.574), (7.522, -1.195, -3.574), (7.522, 1.325, -3.574), (-3.674, -1.937, -1.336), (-3.674, -1.937, 1.336), (-3.674, 1.831, 1.336), (-3.674, 1.831, -1.336), (3.674, 1.831, 1.336), (3.674, 1.831, -1.336), (3.674, -1.937, 1.336), (3.674, -1.937, -1.336), (-9.108, -1.937, -1.336), (-9.108, -1.937, 1.336), (-9.108, 1.697, 1.336), (-9.108, 1.697, -1.336), (9.826, 2.389, 1.336), (9.826, 2.389, -1.336), (9.826, -1.937, 1.336), (9.826, -1.937, -1.336), (-0.7277, 1.105, -9.588), (-0.7277, -0.7154, -9.588), (1.002, 1.105, 9.588), (1.002, -0.7154, 9.588), (1.002, -0.7154, -9.588), (-2.007, -0.7154, 9.588), (-2.007, 1.105, 9.588), (-2.007, 1.105, -9.588), (-2.007, -0.7154, -9.588), (2.45, 1.105, 9.588), (2.45, -0.7154, 9.588), (2.45, -0.7154, -9.588), (2.45, 1.105, -9.588), (1.92, 1.325, -6.581), (1.92, -1.195, -6.581), (4.986, -1.195, -6.581), (4.986, 1.325, -6.581), (-4.448, -1.195, 6.581), (-4.448, 1.325, 6.581), (4.986, -1.195, 6.581), (1.92, -1.195, 6.581), (-1.74, 1.325, 6.581), (-1.74, -1.195, 6.581), (1.92, 1.325, 6.581), (4.986, 1.325, 6.581), (-0.7277, -0.7154, 9.588), (-0.7277, 1.105, 9.588), (1.002, 1.105, -9.588), (-2.007, -0.7154, -9.588), (-2.007, 1.105, -9.588), (-0.7277, -1.715, -9.588), (-2.007, -1.715, -9.588), (-2.007, 2.105, -9.588), (-0.7277, 2.105, -9.588), (-0.7277, 2.105, 9.588), (-2.007, 2.105, 9.588), (-2.007, -1.715, 9.588), (2.45, -1.715, -9.588), (2.45, -1.715, 9.588), (1.002, -1.715, 9.588), (1.002, 2.105, -9.588), (2.45, 2.105, -9.588), (2.45, 2.105, 9.588), (1.002, 2.105, 9.588), (-4.448, -1.715, 6.581), (4.986, -1.715, 6.581), (1.92, 2.105, 6.581), (-4.448, 2.105, 6.581), (1.92, -1.715, 6.581), (4.986, 2.105, 6.581), (-1.74, 2.105, 6.581), (-0.7277, -1.715, 9.588), (1.002, -1.715, -9.588), (-1.74, -1.715, 6.581), (-0.4655, 0.7916, 3.772), (0.4655, 0.7916, 3.772), (0.4655, 0.7916, -3.772), (-0.4655, 0.7916, -3.772), (0.4655, -0.7916, 3.772), (-0.4655, -0.7916, 3.772), (-0.4655, -0.7916, -3.772), (0.4655, -0.7916, -3.772), (-0.4655, 0.7916, 5.959), (0.4655, 0.7916, 5.959), (0.4655, 0.7916, -5.959), (-0.4655, 0.7916, -5.959), (0.4655, -0.7916, 5.959), (-0.4655, -0.7916, 5.959), (-0.4655, -0.7916, -5.959), (0.4655, -0.7916, -5.959), (2.45, -0.7154, -9.588), (2.45, 1.105, -9.588), (4.986, -1.195, -6.581), (4.986, 1.325, -6.581), (-4.448, 1.325, -6.581), (-4.448, -1.195, -6.581), (-0.7277, -1.715, -9.588), (-2.007, -1.715, -9.588), (-2.007, 2.105, -9.588), (-0.7277, 2.105, -9.588), (2.45, -1.715, -9.588), (1.002, 2.105, -9.588), (2.45, 2.105, -9.588), (4.986, -1.715, -6.581), (-4.448, 2.105, -6.581), (-1.428, 2.105, -6.581), (1.608, -1.715, -6.581), (4.986, 2.105, -6.581), (-4.448, -1.715, -6.581), (-1.428, -1.715, -6.581), (1.608, 2.105, -6.581), (1.002, -1.715, -9.588), (-2.753, 1.325, -3.574), (-2.753, -1.195, -3.574), (-6.89, 1.325, -3.574), (-6.89, -1.195, -3.574), (-4.448, 1.325, -6.581), (-4.448, -1.195, -6.581), (-1.74, -1.195, -6.581), (-1.74, 1.325, -6.581)], [], [(14, 12, 76, 77), (24, 7, 6, 29), (8, 0, 80, 88), (26, 1, 0, 31), (27, 29, 6, 4), (26, 28, 3, 1), (10, 9, 72, 73), (5, 4, 87, 86), (0, 1, 81, 80), (12, 7, 68, 76), (9, 1, 64, 72), (15, 14, 94, 95), (20, 30, 38, 39), (31, 25, 45, 41), (26, 21, 40, 46), (19, 18, 36, 37), (30, 20, 23, 27), (20, 21, 22, 23), (28, 16, 19, 25), (16, 17, 18, 19), (3, 28, 25, 2), (5, 30, 27, 4), (0, 2, 25, 31), (5, 7, 24, 30), (25, 19, 37, 45), (18, 29, 35, 36), (21, 26, 31, 22), (17, 24, 29, 18), (40, 39, 55, 56), (44, 34, 50, 60), (35, 47, 63, 51), (39, 38, 54, 55), (32, 46, 62, 48), (37, 36, 52, 53), (27, 23, 43, 47), (30, 24, 44, 38), (21, 20, 39, 40), (28, 26, 46, 32), (22, 31, 41, 42), (29, 27, 47, 35), (23, 22, 42, 43), (16, 28, 32, 33), (17, 16, 33, 34), (24, 17, 34, 44), (54, 60, 50, 55), (49, 56, 155, 150), (57, 61, 53, 58), (52, 59, 157, 152), (56, 49, 48, 62), (59, 52, 51, 63), (45, 37, 53, 61), (42, 41, 57, 58), (46, 40, 56, 62), (43, 42, 58, 59), (33, 32, 48, 49), (47, 43, 59, 63), (34, 33, 49, 50), (41, 45, 61, 57), (36, 35, 51, 52), (38, 44, 60, 54), (13, 12, 14, 15), (8, 9, 10, 11), (114, 113, 101, 102), (194, 185, 181, 195), (7, 5, 69, 68), (8, 11, 74, 75), (13, 15, 78, 79), (1, 3, 65, 64), (0, 8, 75, 67), (4, 6, 71, 70), (15, 4, 70, 78), (11, 2, 66, 74), (5, 14, 77, 69), (2, 0, 67, 66), (3, 10, 73, 65), (6, 13, 79, 71), (86, 87, 95, 94), (82, 83, 91, 90), (80, 81, 89, 88), (85, 84, 92, 93), (4, 15, 95, 87), (3, 2, 83, 82), (2, 11, 91, 83), (14, 5, 86, 94), (10, 3, 82, 90), (13, 6, 85, 93), (1, 9, 89, 81), (9, 8, 88, 89), (7, 12, 92, 84), (6, 7, 84, 85), (12, 13, 93, 92), (11, 10, 90, 91), (96, 97, 104, 103), (121, 122, 102, 101), (100, 123, 108, 107), (98, 99, 106, 105), (182, 186, 181, 185), (121, 101, 132, 147), (102, 122, 130, 131), (96, 103, 128, 129), (105, 120, 145, 138), (115, 120, 105, 106), (77, 76, 120, 115), (68, 69, 116, 119), (72, 64, 118, 113), (65, 73, 114, 117), (76, 68, 119, 120), (119, 116, 118, 117), (194, 193, 184, 185), (69, 77, 115, 116), (111, 110, 182, 179), (79, 78, 111, 112), (73, 72, 113, 114), (110, 109, 186, 182), (97, 96, 123, 100), (101, 113, 140, 132), (99, 98, 122, 121), (149, 118, 116, 144), (104, 97, 126, 127), (78, 70, 110, 111), (97, 100, 148, 126), (144, 141, 134, 135), (145, 142, 139, 138), (146, 143, 131, 130), (139, 142, 146, 130), (140, 149, 147, 132), (144, 135, 147, 149), (191, 190, 192, 193), (189, 191, 193, 194), (114, 102, 131, 143), (115, 106, 134, 141), (100, 107, 133, 148), (190, 188, 195, 192), (106, 99, 135, 134), (122, 98, 139, 130), (108, 123, 136, 137), (192, 195, 181, 180), (65, 117, 118, 64), (98, 105, 138, 139), (112, 183, 186, 109), (123, 96, 129, 136), (109, 110, 70, 71), (99, 121, 147, 135), (109, 71, 79, 112), (188, 189, 194, 195), (151, 150, 158, 159), (155, 154, 162, 163), (59, 58, 156, 157), (56, 55, 154, 155), (53, 52, 152, 153), (50, 49, 150, 151), (58, 53, 153, 156), (55, 50, 151, 154), (162, 159, 158, 163), (164, 161, 160, 165), (152, 157, 165, 160), (150, 155, 163, 158), (157, 156, 164, 165), (153, 152, 160, 161), (156, 153, 161, 164), (154, 151, 159, 162), (119, 117, 146, 142), (117, 114, 143, 146), (120, 119, 142, 145), (140, 113, 118, 149), (116, 115, 141, 144), (169, 168, 166, 167), (171, 170, 125, 124), (125, 170, 180, 174), (169, 167, 178, 183), (179, 182, 187, 176), (185, 184, 173, 172), (186, 183, 178, 177), (180, 181, 175, 174), (175, 181, 186, 177), (185, 172, 187, 182), (171, 124, 173, 184), (166, 168, 179, 176)])
me_cube_001.materials.append(mat_material_001)
me_cube_001.materials.append(mat_material_002)
me_cube_001.use_remesh_preserve_volume = False
me_cube_001.use_remesh_preserve_attributes = False
me_cube_001.use_mirror_vertex_groups = False
me_cube_001.update()
me_sphere_001 = bpy.data.meshes.new('Sphere.001')
me_sphere_001.from_pydata([(-0.2283, 4.076e-06, 3.59), (-10.92, 2.171, 9.521), (-0.211, 0.08739, 3.59), (-9.254, 6.183, 9.521), (-0.1615, 0.1615, 3.59), (-6.183, 9.254, 9.521), (-0.08738, 0.211, 3.59), (-2.171, 10.92, 9.521), (1.463e-06, 0.2283, 3.59), (2.171, 10.92, 9.521), (0.08738, 0.211, 3.59), (6.183, 9.254, 9.521), (0.1615, 0.1615, 3.59), (9.254, 6.183, 9.521), (0.211, 0.08739, 3.59), (10.92, 2.171, 9.521), (0.2283, 4.043e-06, 3.59), (10.92, -2.171, 9.521), (0.211, -0.08738, 3.59), (9.254, -6.183, 9.521), (0.1615, -0.1615, 3.59), (6.183, -9.254, 9.521), (0.08738, -0.211, 3.59), (2.171, -10.92, 9.521), (1.432e-06, -0.2283, 3.59), (-2.171, -10.92, 9.521), (-0.08738, -0.211, 3.59), (-6.183, -9.254, 9.521), (-0.1615, -0.1615, 3.59), (-9.254, -6.183, 9.521), (-0.211, -0.08738, 3.59), (-10.92, -2.171, 9.521), (-2.717, -1.194e-07, 8.127e-07), (-2.665, 0.5301, 8.127e-07), (-2.511, 1.04, 8.127e-07), (-2.259, 1.51, 8.127e-07), (-1.921, 1.921, 8.127e-07), (-1.51, 2.259, 8.127e-07), (-1.04, 2.511, 8.127e-07), (-0.5301, 2.665, 8.127e-07), (3.246e-07, 2.717, 8.127e-07), (0.5301, 2.665, 8.127e-07), (1.04, 2.511, 8.127e-07), (1.51, 2.259, 8.127e-07), (1.921, 1.921, 8.127e-07), (2.259, 1.51, 8.127e-07), (2.511, 1.04, 8.127e-07), (2.665, 0.5301, 8.127e-07), (2.717, -3.921e-07, 8.127e-07), (2.665, -0.5301, 8.127e-07), (2.511, -1.04, 8.127e-07), (2.259, -1.51, 8.127e-07), (1.921, -1.921, 8.127e-07), (1.51, -2.259, 8.127e-07), (1.04, -2.511, 8.127e-07), (0.5301, -2.665, 8.127e-07), (-3.233e-07, -2.717, 8.127e-07), (-0.5301, -2.665, 8.127e-07), (-1.04, -2.511, 8.127e-07), (-1.51, -2.259, 8.127e-07), (-1.921, -1.921, 8.127e-07), (-2.259, -1.51, 8.127e-07), (-2.511, -1.04, 8.127e-07), (-2.665, -0.5301, 8.127e-07)], [], [(21, 53, 52, 20), (8, 40, 39, 7), (21, 22, 54, 53), (8, 9, 41, 40), (23, 55, 54, 22), (10, 42, 41, 9), (23, 24, 56, 55), (10, 11, 43, 42), (24, 25, 57, 56), (11, 12, 44, 43), (25, 26, 58, 57), (12, 13, 45, 44), (26, 27, 59, 58), (13, 14, 46, 45), (0, 1, 33, 32), (27, 28, 60, 59), (14, 15, 47, 46), (1, 2, 34, 33), (28, 29, 61, 60), (15, 16, 48, 47), (2, 3, 35, 34), (29, 30, 62, 61), (16, 17, 49, 48), (3, 4, 36, 35), (30, 31, 63, 62), (17, 18, 50, 49), (4, 5, 37, 36), (31, 0, 32, 63), (18, 19, 51, 50), (5, 6, 38, 37), (19, 20, 52, 51), (6, 7, 39, 38)])
me_sphere_001.polygons.foreach_set('use_smooth', [True] * 32)
_ca = me_sphere_001.color_attributes.new('Col', 'BYTE_COLOR', 'CORNER')
_ca.data.foreach_set('color', [0.01681, 0.01681, 0.01681, 1.0, 0.7084, 0.7084, 0.7084, 1.0, 0.0, 0.0, 0.0, 1.0, 0.9911, 0.9911, 0.9911, 1.0, 0.9911, 0.9911, 0.9911, 1.0, 0.0, 0.0, 0.0, 1.0, 0.7084, 0.7084, 0.7084, 1.0, 0.01681, 0.01681, 0.01681, 1.0, 0.01681, 0.01681, 0.01681, 1.0, 0.9911, 0.9911, 0.9911, 1.0, 0.0, 0.0, 0.0, 1.0, 0.7084, 0.7084, 0.7084, 1.0, 0.9911, 0.9911, 0.9911, 1.0, 0.01681, 0.01681, 0.01681, 1.0, 0.7084, 0.7084, 0.7084, 1.0, 0.0, 0.0, 0.0, 1.0, 0.01681, 0.01681, 0.01681, 1.0, 0.7084, 0.7084, 0.7084, 1.0, 0.0, 0.0, 0.0, 1.0, 0.9911, 0.9911, 0.9911, 1.0, 0.9911, 0.9911, 0.9911, 1.0, 0.0, 0.0, 0.0, 1.0, 0.7084, 0.7084, 0.7084, 1.0, 0.01681, 0.01681, 0.01681, 1.0, 0.01681, 0.01681, 0.01681, 1.0, 0.9911, 0.9911, 0.9911, 1.0, 0.0, 0.0, 0.0, 1.0, 0.7084, 0.7084, 0.7084, 1.0, 0.9911, 0.9911, 0.9911, 1.0, 0.01681, 0.01681, 0.01681, 1.0, 0.7084, 0.7084, 0.7084, 1.0, 0.0, 0.0, 0.0, 1.0, 0.9911, 0.9911, 0.9911, 1.0, 0.01681, 0.01681, 0.01681, 1.0, 0.7084, 0.7084, 0.7084, 1.0, 0.0, 0.0, 0.0, 1.0, 0.01681, 0.01681, 0.01681, 1.0, 0.9911, 0.9911, 0.9911, 1.0, 0.0, 0.0, 0.0, 1.0, 0.7084, 0.7084, 0.7084, 1.0, 0.01681, 0.01681, 0.01681, 1.0, 0.9911, 0.9911, 0.9911, 1.0, 0.0, 0.0, 0.0, 1.0, 0.7084, 0.7084, 0.7084, 1.0, 0.9911, 0.9911, 0.9911, 1.0, 0.01681, 0.01681, 0.01681, 1.0, 0.7084, 0.7084, 0.7084, 1.0, 0.0, 0.0, 0.0, 1.0, 0.9911, 0.9911, 0.9911, 1.0, 0.01681, 0.01681, 0.01681, 1.0, 0.7084, 0.7084, 0.7084, 1.0, 0.0, 0.0, 0.0, 1.0, 0.01681, 0.01681, 0.01681, 1.0, 0.9911, 0.9911, 0.9911, 1.0, 0.0, 0.0, 0.0, 1.0, 0.7084, 0.7084, 0.7084, 1.0, 0.9911, 0.9911, 0.9911, 1.0, 0.01681, 0.01681, 0.01681, 1.0, 0.7084, 0.7084, 0.7084, 1.0, 0.0, 0.0, 0.0, 1.0, 0.01681, 0.01681, 0.01681, 1.0, 0.9911, 0.9911, 0.9911, 1.0, 0.0, 0.0, 0.0, 1.0, 0.7084, 0.7084, 0.7084, 1.0, 0.9911, 0.9911, 0.9911, 1.0, 0.01681, 0.01681, 0.01681, 1.0, 0.7084, 0.7084, 0.7084, 1.0, 0.0, 0.0, 0.0, 1.0, 0.01681, 0.01681, 0.01681, 1.0, 0.9911, 0.9911, 0.9911, 1.0, 0.0, 0.0, 0.0, 1.0, 0.7084, 0.7084, 0.7084, 1.0, 0.9911, 0.9911, 0.9911, 1.0, 0.01681, 0.01681, 0.01681, 1.0, 0.7084, 0.7084, 0.7084, 1.0, 0.0, 0.0, 0.0, 1.0, 0.01681, 0.01681, 0.01681, 1.0, 0.9911, 0.9911, 0.9911, 1.0, 0.0, 0.0, 0.0, 1.0, 0.7084, 0.7084, 0.7084, 1.0, 0.9911, 0.9911, 0.9911, 1.0, 0.01681, 0.01681, 0.01681, 1.0, 0.7084, 0.7084, 0.7084, 1.0, 0.0, 0.0, 0.0, 1.0, 0.01681, 0.01681, 0.01681, 1.0, 0.9911, 0.9911, 0.9911, 1.0, 0.0, 0.0, 0.0, 1.0, 0.7084, 0.7084, 0.7084, 1.0, 0.9911, 0.9911, 0.9911, 1.0, 0.01681, 0.01681, 0.01681, 1.0, 0.7084, 0.7084, 0.7084, 1.0, 0.0, 0.0, 0.0, 1.0, 0.01681, 0.01681, 0.01681, 1.0, 1.0, 1.0, 1.0, 1.0, 0.0, 0.0, 0.0, 1.0, 0.7084, 0.7084, 0.7084, 1.0, 0.9911, 0.9911, 0.9911, 1.0, 0.01681, 0.01681, 0.01681, 1.0, 0.7084, 0.7084, 0.7084, 1.0, 0.0, 0.0, 0.0, 1.0, 0.01681, 0.01681, 0.01681, 1.0, 0.9911, 0.9911, 0.9911, 1.0, 0.0, 0.0, 0.0, 1.0, 0.7084, 0.7084, 0.7084, 1.0, 1.0, 1.0, 1.0, 1.0, 0.01681, 0.01681, 0.01681, 1.0, 0.7084, 0.7084, 0.7084, 1.0, 0.0, 0.0, 0.0, 1.0, 0.01681, 0.01681, 0.01681, 1.0, 0.9911, 0.9911, 0.9911, 1.0, 0.0, 0.0, 0.0, 1.0, 0.7084, 0.7084, 0.7084, 1.0, 0.9911, 0.9911, 0.9911, 1.0, 0.01681, 0.01681, 0.01681, 1.0, 0.7084, 0.7084, 0.7084, 1.0, 0.0, 0.0, 0.0, 1.0, 0.01681, 0.01681, 0.01681, 1.0, 0.9911, 0.9911, 0.9911, 1.0, 0.0, 0.0, 0.0, 1.0, 0.7084, 0.7084, 0.7084, 1.0, 0.01681, 0.01681, 0.01681, 1.0, 0.9911, 0.9911, 0.9911, 1.0, 0.0, 0.0, 0.0, 1.0, 0.7084, 0.7084, 0.7084, 1.0, 0.9911, 0.9911, 0.9911, 1.0, 0.01681, 0.01681, 0.01681, 1.0, 0.7084, 0.7084, 0.7084, 1.0, 0.0, 0.0, 0.0, 1.0])
me_sphere_001.materials.append(mat_material_011)
me_sphere_001.use_remesh_preserve_volume = False
me_sphere_001.use_remesh_preserve_attributes = False
me_sphere_001.use_mirror_vertex_groups = False
me_sphere_001.update()
me_torus_013 = bpy.data.meshes.new('Torus.013')
me_torus_013.from_pydata([(11.39, 2.808, -0.08317), (8.783, 7.781, -0.08317), (-1.414, 11.65, -0.08317), (-10.39, 5.453, -0.08317), (-6.666, -9.657, -0.08317), (4.161, -10.97, -0.08317), (-10.39, 5.453, 0.08317), (6.669, 9.661, -0.08317), (-1.414, -11.65, -0.08317), (-11.73, 3.695e-06, 0.08317), (8.783, -7.781, 0.08317), (8.783, 7.781, 0.08317), (-6.666, 9.657, 0.08317), (4.161, -10.97, 0.08317), (4.161, 10.97, 0.08317), (1.415, 11.65, -0.08317), (11.39, -2.808, 0.08317), (-1.414, 11.65, 0.08317), (4.161, 10.97, -0.08317), (-4.163, 10.98, -0.08317), (-6.666, -9.657, 0.08317), (10.39, -5.456, -0.08317), (11.39, 2.808, 0.08317), (-4.163, -10.98, -0.08317), (-10.39, -5.453, 0.08317), (-10.39, -5.453, -0.08317), (8.783, -7.781, -0.08317), (11.39, -2.808, -0.08317), (-11.73, 3.695e-06, -0.08317), (-6.666, 9.657, -0.08317), (-1.414, -11.65, 0.08317), (6.669, -9.661, -0.08317), (10.39, 5.456, 0.08317), (10.39, 5.456, -0.08317), (6.669, 9.661, 0.08317), (-4.163, 10.98, 0.08317), (-8.787, 7.785, 0.08317), (-11.4, 2.809, 0.08317), (-11.4, -2.809, 0.08317), (1.415, -11.65, 0.08317), (1.415, -11.65, -0.08317), (6.669, -9.661, 0.08317), (10.39, -5.456, 0.08317), (1.415, 11.65, 0.08317), (11.74, -1.875e-07, 0.08317), (11.74, -1.789e-07, -0.08317), (-8.787, 7.785, -0.08317), (-11.4, 2.809, -0.08317), (-11.4, -2.809, -0.08317), (-8.787, -7.785, -0.08317), (-8.787, -7.785, 0.08317), (-4.163, -10.98, 0.08317), (4.093, -4.341, -11.65), (-6.957, 10.44, -2.962), (5.071, 11.33, -3.566), (12.75, 2.365, -0.9955), (-11.11, 3.668, 5.473), (-7.726, -9.965, 3.39), (12.74, 2.268, -1.309), (-6.622, 10.64, -3.032), (-2.297, -12.27, 3.921), (0.2926, 2.391, 12.7), (-1.377, -10.37, -7.912), (-6.798, 10.44, -3.311), (9.928, 0.5488, 8.342), (-7.734, -10.06, 3.076), (2.252, 10.68, -6.918), (1.956, 10.94, -6.589), (-12.96, 0.3778, -0.0195), (5.063, 11.23, -3.879), (1.929, 10.74, -6.926), (5.433, 11.17, -3.528), (-11.08, 3.517, 5.633), (-1.65, -10.07, -8.231), (4.221, -4.66, -11.48), (-11.18, 3.641, 5.346), (9.43, -8.799, 2.215), (9.439, -8.702, 2.528), (-1.7, -10.31, -7.92), (-12.95, 0.475, 0.2937), (-0.03056, 2.447, 12.69), (9.984, 0.8571, 8.245), (-2.084, -12.31, 3.926), (-8.039, -9.733, 3.326), (4.46, -4.363, -11.5), (5.424, 11.08, -3.841), (9.678, 0.681, 8.618), (12.81, 1.898, -1.196), (0.2244, 2.009, 12.77), (-2.091, -12.39, 3.678), (-2.304, -12.35, 3.673), (-8.047, -9.83, 3.013), (-1.327, -10.13, -8.222), (2.279, 10.89, -6.58), (-12.94, 0.7539, -0.1367), (-12.93, 0.851, 0.1765), (9.734, 0.9893, 8.521), (12.82, 1.995, -0.8827), (-0.09875, 2.065, 12.76), (9.163, -8.969, 2.619), (9.155, -9.066, 2.306), (-11.27, 3.446, 5.295), (10.12, -4.499, -3.876), (8.422, -1.19, -8.086), (0.04821, 5.396, -10.42), (-8.393, 7.282, -3.778), (-6.862, -0.7062, 9.493), (2.34, -6.562, 9.445), (-8.333, 7.373, -3.728), (6.806, 0.6149, -9.548), (-2.55, -4.098, 10.7), (-10.1, 5.811, 1.37), (6.745, -7.441, 6.073), (8.481, -1.099, -8.036), (-4.649, 7.256, -7.966), (2.399, -6.47, 9.495), (4.846, 2.473, -10.4), (2.492, 4.008, -10.75), (9.554, -6.696, 1.265), (0.1074, 5.488, -10.37), (4.787, 2.381, -10.45), (-2.4, 6.473, -9.499), (-6.803, -0.6146, 9.544), (8.337, -7.376, 3.73), (10.18, -4.408, -3.826), (-4.848, -2.474, 10.4), (-9.55, 2.929, 6.159), (-9.609, 2.837, 6.109), (6.686, -7.532, 6.023), (9.495, -6.788, 1.215), (-10.16, 5.72, 1.32), (-4.708, 7.165, -8.016), (-2.491, -4.006, 10.75), (4.651, -7.26, 7.969), (9.613, -2.838, -6.112), (9.554, -2.93, -6.162), (6.865, 0.7065, -9.498), (-2.341, 6.564, -9.449), (-6.689, 7.536, -6.025), (-9.499, 6.791, -1.216), (-10.13, 4.501, 3.878), (-0.04824, -5.399, 10.43), (-0.1074, -5.49, 10.38), (4.71, -7.168, 8.019), (8.396, -7.285, 3.78), (2.551, 4.1, -10.7), (10.17, -5.722, -1.32), (10.11, -5.814, -1.37), (-6.748, 7.444, -6.075), (-9.558, 6.699, -1.266), (-10.18, 4.41, 3.828), (-8.485, 1.099, 8.039), (-8.425, 1.191, 8.089), (-4.789, -2.382, 10.45), (-2.36, -12.3, 3.795), (-2.027, -12.36, 3.804), (-2.189, -12.28, 3.961), (-2.198, -12.38, 3.638), (-2.194, -12.33, 3.799)], [], [(0, 22, 44, 45), (0, 33, 32, 22), (1, 11, 32, 33), (1, 7, 34, 11), (18, 14, 34, 7), (18, 15, 43, 14), (2, 17, 43, 15), (2, 19, 35, 17), (29, 12, 35, 19), (29, 46, 36, 12), (3, 6, 36, 46), (3, 47, 37, 6), (28, 9, 37, 47), (28, 48, 38, 9), (25, 24, 38, 48), (25, 49, 50, 24), (4, 20, 50, 49), (4, 23, 51, 20), (8, 30, 51, 23), (8, 40, 39, 30), (5, 13, 39, 40), (5, 31, 41, 13), (26, 10, 41, 31), (26, 21, 42, 10), (27, 16, 42, 21), (27, 45, 44, 16), (52, 84, 74), (53, 59, 63), (70, 67, 93, 66), (54, 71, 85, 69), (81, 96, 86, 64), (55, 97, 87, 58), (80, 98, 88, 61), (77, 99, 100, 76), (56, 75, 101, 72), (158, 157, 89, 155), (57, 83, 91, 65), (78, 73, 92, 62), (79, 95, 94, 68), (102, 124, 146, 147), (102, 135, 134, 124), (103, 113, 134, 135), (103, 109, 136, 113), (120, 116, 136, 109), (120, 117, 145, 116), (104, 119, 145, 117), (104, 121, 137, 119), (131, 114, 137, 121), (131, 148, 138, 114), (105, 108, 138, 148), (105, 149, 139, 108), (130, 111, 139, 149), (130, 150, 140, 111), (127, 126, 140, 150), (127, 151, 152, 126), (106, 122, 152, 151), (106, 125, 153, 122), (110, 132, 153, 125), (110, 142, 141, 132), (107, 115, 141, 142), (107, 133, 143, 115), (128, 112, 143, 133), (128, 123, 144, 112), (129, 118, 144, 123), (129, 147, 146, 118), (156, 158, 155, 82), (60, 154, 158, 156), (154, 90, 157, 158)])
me_torus_013.polygons.foreach_set('use_smooth', [True] * 68)
me_torus_013.polygons.foreach_set('material_index', [0, 0, 0, 0, 0, 0, 0, 0, 0, 0, 0, 0, 0, 0, 0, 0, 0, 0, 0, 0, 0, 0, 0, 0, 0, 0, 1, 1, 1, 1, 1, 1, 1, 1, 1, 1, 1, 1, 1, 0, 0, 0, 0, 0, 0, 0, 0, 0, 0, 0, 0, 0, 0, 0, 0, 0, 0, 0, 0, 0, 0, 0, 0, 0, 0, 1, 1, 1])
me_torus_013.materials.append(mat_material_014)
me_torus_013.materials.append(mat_red)
me_torus_013.use_remesh_preserve_volume = False
me_torus_013.use_remesh_preserve_attributes = False
me_torus_013.use_mirror_vertex_groups = False
me_torus_013.update()

# ---- objects
ob_icosphere = bpy.data.objects.new('Icosphere', me_icosphere)
ob_hemi = bpy.data.objects.new('Hemi', light_hemi_001)
ob_spot = bpy.data.objects.new('Spot', light_spot)
ob_plane = bpy.data.objects.new('Plane', me_plane)
ob_point_001 = bpy.data.objects.new('Point.001', light_point)
ob_circle_023 = bpy.data.objects.new('Circle.023', me_circle_024)
ob_cube = bpy.data.objects.new('Cube', me_cube_001)
ob_point = bpy.data.objects.new('Point', light_point_009)
ob_sphere_001 = bpy.data.objects.new('Sphere.001', me_sphere_001)
ob_torus_004 = bpy.data.objects.new('Torus.004', me_torus_013)
ob_torus_000 = bpy.data.objects.new('Torus.000', me_torus_013)
ob_torus_001 = bpy.data.objects.new('Torus.001', me_torus_013)
ob_torus_002 = bpy.data.objects.new('Torus.002', me_torus_013)
ob_torus_003 = bpy.data.objects.new('Torus.003', me_torus_013)
ob_torus_021 = bpy.data.objects.new('Torus.021', me_torus_013)
ob_torus_022 = bpy.data.objects.new('Torus.022', me_torus_013)

# ---- transforms, parenting, visibility, modifiers, constraints
ob_icosphere.location = (0.0, 3.809e-07, 19.11)
ob_icosphere.scale = (13.21, 13.21, 13.21)
ob_icosphere.show_transparent = True
ob_icosphere.lineart.crease_threshold = 0.0
ob_hemi.location = (0.0, 0.0, 43.01)
ob_hemi.lineart.crease_threshold = 0.0
ob_spot.location = (-1.683, 0.1517, 40.15)
ob_spot.lineart.crease_threshold = 0.0
ob_plane.location = (0.0, 0.0, 0.0)
ob_plane.lineart.crease_threshold = 0.0
ob_point_001.location = (0.0, 3.809e-07, 19.11)
ob_point_001.lineart.crease_threshold = 0.0
ob_circle_023.location = (0.0, 0.0, 0.0)
ob_circle_023.lineart.crease_threshold = 0.0
_m = ob_circle_023.modifiers.new('Subsurf', 'SUBSURF')
_m.uv_smooth = 'PRESERVE_CORNERS'
_m.quality = 2
_m.show_only_control_edges = False
_m = ob_circle_023.modifiers.new('EdgeSplit', 'EDGE_SPLIT')
_m.use_edge_angle = False
ob_cube.parent = ob_circle_023
ob_cube.location = (0.0, 3.809e-07, 19.11)
ob_cube.rotation_euler = (0.0, -0.0, 0.00524)
ob_cube.show_transparent = True
ob_cube.lineart.crease_threshold = 0.0
_m = ob_cube.modifiers.new('Wireframe', 'WIREFRAME')
_m.thickness = 0.1461
_m.use_replace = False
_m.use_even_offset = False
_m.material_offset = 2
ob_point.parent = ob_circle_023
ob_point.location = (4.516e-07, 3.809e-07, 19.11)
ob_point.lineart.crease_threshold = 0.0
ob_sphere_001.parent = ob_circle_023
ob_sphere_001.location = (6.109e-07, -1.658e-07, 1.365)
ob_sphere_001.rotation_euler = (0.0, -0.0, 0.1745)
ob_sphere_001.lineart.crease_threshold = 0.0
_m = ob_sphere_001.modifiers.new('Subsurf', 'SUBSURF')
_m.uv_smooth = 'PRESERVE_CORNERS'
_m.quality = 2
_m.levels = 2
_m.show_only_control_edges = False
ob_torus_004.parent = ob_circle_023
ob_torus_004.location = (4.516e-07, 3.809e-07, 19.11)
ob_torus_004.rotation_euler = (-0.007815, -0.0, 0.007815)
ob_torus_004.lineart.crease_threshold = 0.0
_m = ob_torus_004.modifiers.new('Solidify', 'SOLIDIFY')
_m.thickness = 0.134
_m.offset = 0.0
_m.nonmanifold_thickness_mode = 'FIXED'
_m.nonmanifold_merge_threshold = 0.0003
_m = ob_torus_004.modifiers.new('Subsurf', 'SUBSURF')
_m.uv_smooth = 'PRESERVE_CORNERS'
_m.quality = 2
_m.levels = 2
_m.show_only_control_edges = False
ob_torus_000.parent = ob_circle_023
ob_torus_000.location = (4.516e-07, 3.809e-07, 19.11)
ob_torus_000.rotation_euler = (-0.007815, 1.745, 0.007815)
ob_torus_000.scale = (1.007, 1.007, 1.007)
ob_torus_000.lineart.crease_threshold = 0.0
_m = ob_torus_000.modifiers.new('Solidify', 'SOLIDIFY')
_m.thickness = 0.134
_m.offset = 0.0
_m.nonmanifold_thickness_mode = 'FIXED'
_m.nonmanifold_merge_threshold = 0.0003
_m = ob_torus_000.modifiers.new('Subsurf', 'SUBSURF')
_m.uv_smooth = 'PRESERVE_CORNERS'
_m.quality = 2
_m.levels = 2
_m.show_only_control_edges = False
ob_torus_001.parent = ob_circle_023
ob_torus_001.location = (0.0, 3.809e-07, 19.11)
ob_torus_001.rotation_euler = (-0.007815, -2.793, 0.007815)
ob_torus_001.scale = (1.018, 1.018, 1.018)
ob_torus_001.lineart.crease_threshold = 0.0
_m = ob_torus_001.modifiers.new('Solidify', 'SOLIDIFY')
_m.thickness = 0.134
_m.offset = 0.0
_m.nonmanifold_thickness_mode = 'FIXED'
_m.nonmanifold_merge_threshold = 0.0003
_m = ob_torus_001.modifiers.new('Subsurf', 'SUBSURF')
_m.uv_smooth = 'PRESERVE_CORNERS'
_m.quality = 2
_m.levels = 2
_m.show_only_control_edges = False
ob_torus_002.parent = ob_circle_023
ob_torus_002.location = (0.0, 3.809e-07, 19.11)
ob_torus_002.rotation_euler = (-0.007815, -1.047, 0.007815)
ob_torus_002.scale = (1.027, 1.027, 1.027)
ob_torus_002.show_in_front = True
ob_torus_002.lineart.crease_threshold = 0.0
_m = ob_torus_002.modifiers.new('Solidify', 'SOLIDIFY')
_m.thickness = 0.134
_m.offset = 0.0
_m.nonmanifold_thickness_mode = 'FIXED'
_m.nonmanifold_merge_threshold = 0.0003
_m = ob_torus_002.modifiers.new('Subsurf', 'SUBSURF')
_m.uv_smooth = 'PRESERVE_CORNERS'
_m.quality = 2
_m.levels = 2
_m.show_only_control_edges = False
ob_torus_003.parent = ob_circle_023
ob_torus_003.location = (0.0, 3.809e-07, 19.11)
ob_torus_003.rotation_euler = (-0.007815, 0.6981, 0.007815)
ob_torus_003.scale = (1.039, 1.039, 1.039)
ob_torus_003.lineart.crease_threshold = 0.0
_m = ob_torus_003.modifiers.new('Solidify', 'SOLIDIFY')
_m.thickness = 0.134
_m.offset = 0.0
_m.nonmanifold_thickness_mode = 'FIXED'
_m.nonmanifold_merge_threshold = 0.0003
_m = ob_torus_003.modifiers.new('Subsurf', 'SUBSURF')
_m.uv_smooth = 'PRESERVE_CORNERS'
_m.quality = 2
_m.levels = 2
_m.show_only_control_edges = False
ob_torus_021.parent = ob_circle_023
ob_torus_021.location = (0.0, 3.809e-07, 19.11)
ob_torus_021.rotation_euler = (-0.007815, 2.443, 0.007815)
ob_torus_021.scale = (1.063, 1.063, 1.063)
ob_torus_021.lineart.crease_threshold = 0.0
_m = ob_torus_021.modifiers.new('Solidify', 'SOLIDIFY')
_m.thickness = 0.134
_m.offset = 0.0
_m.nonmanifold_thickness_mode = 'FIXED'
_m.nonmanifold_merge_threshold = 0.0003
_m = ob_torus_021.modifiers.new('Subsurf', 'SUBSURF')
_m.uv_smooth = 'PRESERVE_CORNERS'
_m.quality = 2
_m.levels = 2
_m.show_only_control_edges = False
ob_torus_022.parent = ob_circle_023
ob_torus_022.location = (0.0, 3.809e-07, 19.11)
ob_torus_022.rotation_euler = (-0.007815, -2.094, 0.007815)
ob_torus_022.scale = (1.075, 1.075, 1.075)
ob_torus_022.lineart.crease_threshold = 0.0
_m = ob_torus_022.modifiers.new('Solidify', 'SOLIDIFY')
_m.thickness = 0.134
_m.offset = 0.0
_m.nonmanifold_thickness_mode = 'FIXED'
_m.nonmanifold_merge_threshold = 0.0003
_m = ob_torus_022.modifiers.new('Subsurf', 'SUBSURF')
_m.uv_smooth = 'PRESERVE_CORNERS'
_m.quality = 2
_m.levels = 2
_m.show_only_control_edges = False

# ---- collection membership
col_collection_1.objects.link(ob_icosphere)
col_collection_1.objects.link(ob_hemi)
col_collection_1.objects.link(ob_spot)
col_collection_1.objects.link(ob_plane)
col_collection_1.objects.link(ob_point_001)
col_collection_1.objects.link(ob_circle_023)
col_collection_1.objects.link(ob_cube)
col_collection_1.objects.link(ob_point)
col_collection_1.objects.link(ob_sphere_001)
col_collection_1.objects.link(ob_torus_004)
col_collection_1.objects.link(ob_torus_000)
col_collection_1.objects.link(ob_torus_001)
col_collection_1.objects.link(ob_torus_002)
col_collection_1.objects.link(ob_torus_003)
col_collection_1.objects.link(ob_torus_021)
col_collection_1.objects.link(ob_torus_022)

# ---- scene / render settings (as saved in the file)
scene.frame_start = 1; scene.frame_end = 4551; scene.frame_set(1)
scene.render.engine = 'BLENDER_EEVEE_NEXT'
scene.render.resolution_percentage = 50
scene.render.dither_intensity = 0.0
scene.cycles.use_denoising = False
scene.cycles.samples = 128
scene.cycles.sampling_pattern = 'TABULATED_SOBOL'
scene.cycles.use_adaptive_sampling = False
scene.cycles.use_light_tree = False
scene.cycles.blur_glossy = 0.0
scene.cycles.sample_clamp_indirect = 0.0
scene.view_settings.view_transform = 'Standard'
bpy.context.view_layer.update()

# ---- added for rendering (the .blend has no active camera): camera
cam_auto = bpy.data.cameras.new('AutoCamera')
cam_auto.lens = 50.0
cam_auto.sensor_width = 36.0
cam_auto.clip_end = 3031.52
ob_auto_camera = bpy.data.objects.new('AutoCamera', cam_auto)
scene.collection.objects.link(ob_auto_camera)
ob_auto_camera.location = (172.737, -207.284, 157.129)
ob_auto_camera.rotation_euler = (1.09748, -7.21219e-08, 0.694738)
scene.camera = ob_auto_camera
bpy.context.view_layer.update()
